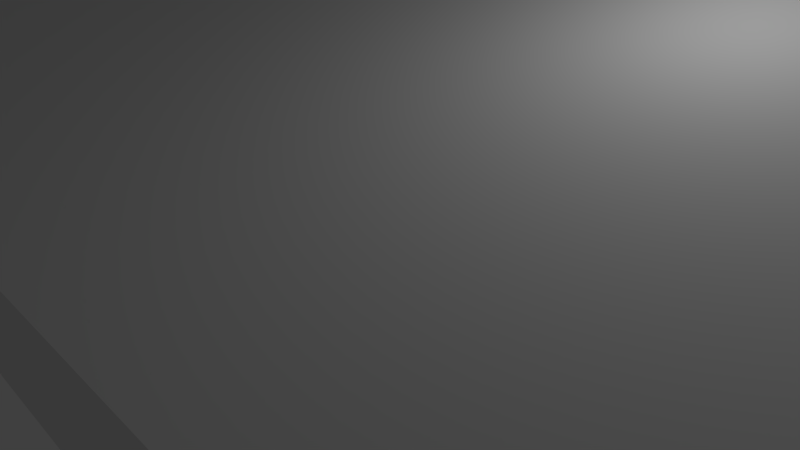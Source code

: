 # Source: tribune.blend  (saved by Blender 2.59.0; exported with 4.5.12 LTS)
import bpy
from mathutils import Matrix  # noqa: F401  (used for matrix-valued properties, if any)

bpy.ops.wm.read_factory_settings(use_empty=True)
scene = bpy.context.scene
scene.name = 'Scene'

# ---- collections
col_collection_1 = bpy.data.collections.new('Collection 1'); scene.collection.children.link(col_collection_1)

# ---- materials (node trees are filled in below, after node groups)
mat_material = bpy.data.materials.new('Material')
mat_material.alpha_threshold = 0.0
mat_material.use_transparent_shadow = False
mat_material.roughness = 0.5
mat_material.line_color = (0.0, 0.0, 0.0, 1.0)

# ---- material node trees

# ---- world
world_world = bpy.data.worlds.new('World'); scene.world = world_world
world_world.color = (0.05088, 0.05088, 0.05088)
world_world.use_sun_shadow = False
world_world.sun_shadow_jitter_overblur = 0.0
world_world.cycles.sampling_method = 'MANUAL'
world_world.cycles.sample_map_resolution = 256

# ---- cameras
cam_camera = bpy.data.cameras.new('Camera')
cam_camera.clip_end = 100.0
cam_camera.lens = 35.0
cam_camera.ortho_scale = 7.314
cam_camera.dof.focus_distance = 0.0
cam_camera.dof.aperture_fstop = 128.0

# ---- lights
light_lamp = bpy.data.lights.new('Lamp', 'POINT')
light_lamp.transmission_factor = 0.0
light_lamp.cutoff_distance = 30.0
light_lamp.energy = 100.0
light_lamp.shadow_buffer_clip_start = 1.001
light_lamp.shadow_soft_size = 1.0
light_lamp.shadow_maximum_resolution = 0.006
light_lamp.use_absolute_resolution = True
light_lamp.cycles.use_multiple_importance_sampling = False

# ---- meshes
me_box02 = bpy.data.meshes.new('Box02')
me_box02.from_pydata([(5.571, 4.444, 4.39), (5.571, 1.995, 3.649), (10.02, 1.995, 3.649), (10.02, 4.444, 4.39), (4.048, 5.038, -3.043e-06), (4.048, 5.038, 3.171), (10.02, 5.038, 3.171), (10.02, 5.038, -3.043e-06), (-9.98, 5.038, -3.043e-06), (-9.98, 4.444, -2.69e-06), (-9.98, 4.444, 4.39), (-9.98, 5.038, 3.171), (-9.98, -4.962, 2.903e-06), (-9.98, -4.962, 1.542), (-9.98, -2.614, 2.253), (-9.98, -0.3346, 2.943), (-9.98, 1.995, 3.649), (0.02199, -4.962, 2.903e-06), (0.02199, -4.962, 1.542), (0.01997, -4.962, 1.542), (-4.998, -4.962, 1.542), (10.02, -4.962, 2.903e-06), (10.02, 4.444, -2.69e-06), (10.02, -0.3346, 2.943), (10.02, -2.614, 2.253), (10.02, -4.962, 1.542), (4.048, 5.038, 5.0), (10.02, 5.038, 5.0), (-9.98, 4.444, 5.0), (-9.98, 5.038, 5.0), (-4.998, 4.444, 4.39), (-3.544, 4.444, 4.39), (-3.544, 4.444, 5.0), (10.02, 4.444, 5.0), (-4.998, 1.995, 3.649), (0.01995, 1.995, 3.649), (0.01995, 4.444, 4.39), (4.053, 4.444, 4.39), (5.571, -4.962, 1.542), (5.571, -2.614, 2.253), (0.01996, -2.614, 2.253), (-4.998, -2.614, 2.253), (5.571, -0.3346, 2.943), (0.01996, -0.3346, 2.943), (-4.998, -0.3346, 2.943), (-3.521, 5.038, 3.171), (-3.521, 5.038, -3.043e-06), (-3.521, 5.038, 5.0), (4.053, 4.444, 5.0)], [], [(0, 1, 2), (3, 0, 2), (4, 5, 6), (6, 7, 4), (8, 9, 10), (10, 11, 8), (9, 12, 13), (9, 13, 14), (9, 14, 15), (9, 15, 16), (9, 16, 10), (12, 17, 18), (12, 18, 19), (12, 19, 20), (12, 20, 13), (21, 22, 3), (21, 3, 2), (21, 2, 23), (21, 23, 24), (21, 24, 25), (22, 7, 6), (6, 3, 22), (5, 26, 27), (27, 6, 5), (10, 28, 29), (29, 11, 10), (30, 31, 32), (10, 30, 32), (10, 32, 28), (3, 6, 27), (27, 33, 3), (30, 34, 35), (31, 30, 35), (36, 31, 35), (10, 16, 34), (34, 30, 10), (36, 35, 1), (37, 36, 1), (0, 37, 1), (38, 25, 24), (24, 39, 38), (20, 19, 40), (40, 41, 20), (13, 20, 41), (41, 14, 13), (18, 38, 39), (19, 18, 39), (40, 19, 39), (39, 24, 23), (23, 42, 39), (41, 40, 43), (43, 44, 41), (14, 41, 44), (44, 15, 14), (40, 39, 42), (42, 43, 40), (42, 23, 2), (2, 1, 42), (44, 43, 35), (35, 34, 44), (15, 44, 34), (34, 16, 15), (43, 42, 1), (1, 35, 43), (8, 11, 45), (45, 46, 8), (11, 29, 47), (47, 45, 11), (46, 45, 5), (5, 4, 46), (45, 47, 26), (26, 5, 45), (36, 37, 48), (31, 36, 48), (31, 48, 32), (0, 3, 33), (37, 0, 33), (37, 33, 48), (17, 21, 25), (17, 25, 38), (17, 38, 18), (26, 48, 33), (27, 26, 33), (47, 32, 48), (26, 47, 48), (29, 28, 32), (47, 29, 32)])
_uv = me_box02.uv_layers.new(name='UVTex')
_uv.uv.foreach_set('vector', [0.3867, 0.3281, 0.3867, 0.2461, 0.4961, 0.2461, 0.4961, 0.3281, 0.3867, 0.3281, 0.4961, 0.2461, 0.1484, 0.3281, 0.1484, 0.4766, 0.0, 0.4766, 0.0, 0.4766, 0.0, 0.3281, 0.1484, 0.3281, 0.8281, 0.5781, 0.8125, 0.5781, 0.8125, 0.457, 0.8125, 0.457, 0.8281, 0.4961, 0.8281, 0.5781, 0.8125, 0.5781, 0.5742, 0.5781, 0.5742, 0.5312, 0.8125, 0.5781, 0.5742, 0.5312, 0.6328, 0.5234, 0.8125, 0.5781, 0.6328, 0.5234, 0.6953, 0.5078, 0.8125, 0.5781, 0.6953, 0.5078, 0.7656, 0.4961, 0.8125, 0.5781, 0.7656, 0.4961, 0.8125, 0.457, 0.5078, 0.2148, 0.7383, 0.2148, 0.7383, 0.2734, 1.094, 0.3984, 1.023, 0.7188, 1.023, 0.7188, 0.5078, 0.2148, 0.7383, 0.2734, 0.6211, 0.2734, 0.5078, 0.2148, 0.6211, 0.2734, 0.5078, 0.2734, 0.2539, 0.8438, 0.03125, 0.8438, 0.03125, 0.7266, 0.2539, 0.8438, 0.03125, 0.7266, 0.08984, 0.7383, 0.2539, 0.8438, 0.08984, 0.7383, 0.1484, 0.75, 0.2539, 0.8438, 0.1484, 0.75, 0.207, 0.7734, 0.2539, 0.8438, 0.207, 0.7734, 0.2617, 0.8008, 0.03125, 0.8438, 0.003906, 0.8438, 0.003906, 0.7578, 0.003906, 0.7578, 0.03125, 0.7266, 0.03125, 0.8438, 0.1484, 0.4766, 0.1484, 0.582, 0.0, 0.582, 0.0, 0.582, 0.0, 0.4766, 0.1484, 0.4766, 0.8125, 0.457, 0.8125, 0.4414, 0.8281, 0.4414, 0.8281, 0.4414, 0.8281, 0.4961, 0.8125, 0.457, 0.6953, 0.7305, 0.6562, 0.7305, 0.6562, 0.6641, 0.832, 0.7305, 0.6953, 0.7305, 0.6562, 0.6641, 0.832, 0.7305, 0.6562, 0.6641, 0.832, 0.6641, 0.03125, 0.7266, 0.003906, 0.7578, 0.003906, 0.7031, 0.003906, 0.7031, 0.03125, 0.7031, 0.03125, 0.7266, 0.125, 0.3281, 0.125, 0.2461, 0.2461, 0.2461, 0.1602, 0.3281, 0.125, 0.3281, 0.2461, 0.2461, 0.2461, 0.3281, 0.1602, 0.3281, 0.2461, 0.2461, 0.003906, 0.3281, 0.003906, 0.2461, 0.125, 0.2461, 0.125, 0.2461, 0.125, 0.3281, 0.003906, 0.3281, 0.2461, 0.3281, 0.2461, 0.2461, 0.3867, 0.2461, 0.3477, 0.3281, 0.2461, 0.3281, 0.3867, 0.2461, 0.3867, 0.3281, 0.3477, 0.3281, 0.3867, 0.2461, 0.3867, 0.003906, 0.4961, 0.003906, 0.4961, 0.08594, 0.4961, 0.08594, 0.3867, 0.08594, 0.3867, 0.003906, 0.125, 0.003906, 0.2461, 0.003906, 0.2461, 0.08594, 0.2461, 0.08594, 0.125, 0.08594, 0.125, 0.003906, 0.003906, 0.003906, 0.125, 0.003906, 0.125, 0.08594, 0.125, 0.08594, 0.003906, 0.08594, 0.003906, 0.003906, 0.2461, 0.003906, 0.3867, 0.003906, 0.3867, 0.08594, 0.2461, 0.003906, 0.2461, 0.003906, 0.3867, 0.08594, 0.2461, 0.08594, 0.2461, 0.003906, 0.3867, 0.08594, 0.3867, 0.08594, 0.4961, 0.08594, 0.4961, 0.1641, 0.4961, 0.1641, 0.3867, 0.1641, 0.3867, 0.08594, 0.125, 0.08594, 0.2461, 0.08594, 0.2461, 0.1641, 0.2461, 0.1641, 0.125, 0.1641, 0.125, 0.08594, 0.003906, 0.08594, 0.125, 0.08594, 0.125, 0.1641, 0.125, 0.1641, 0.003906, 0.1641, 0.003906, 0.08594, 0.2461, 0.08594, 0.3867, 0.08594, 0.3867, 0.1641, 0.3867, 0.1641, 0.2461, 0.1641, 0.2461, 0.08594, 0.3867, 0.1641, 0.4961, 0.1641, 0.4961, 0.2461, 0.4961, 0.2461, 0.3867, 0.2461, 0.3867, 0.1641, 0.125, 0.1641, 0.2461, 0.1641, 0.2461, 0.2461, 0.2461, 0.2461, 0.125, 0.2461, 0.125, 0.1641, 0.003906, 0.1641, 0.125, 0.1641, 0.125, 0.2461, 0.125, 0.2461, 0.003906, 0.2461, 0.003906, 0.1641, 0.2461, 0.1641, 0.3867, 0.1641, 0.3867, 0.2461, 0.3867, 0.2461, 0.2461, 0.2461, 0.2461, 0.1641, 0.4961, 0.3281, 0.4961, 0.4766, 0.3203, 0.4766, 0.3203, 0.4766, 0.3203, 0.3281, 0.4961, 0.3281, 0.4961, 0.4766, 0.4961, 0.582, 0.3203, 0.582, 0.3203, 0.582, 0.3203, 0.4766, 0.4961, 0.4766, 0.3203, 0.3281, 0.3203, 0.4766, 0.1484, 0.4766, 0.1484, 0.4766, 0.1484, 0.3281, 0.3203, 0.3281, 0.3203, 0.4766, 0.3203, 0.582, 0.1484, 0.582, 0.1484, 0.582, 0.1484, 0.4766, 0.3203, 0.4766, 0.5781, 0.7305, 0.4883, 0.7305, 0.4883, 0.6641, 0.6562, 0.7305, 0.5781, 0.7305, 0.4883, 0.6641, 0.6562, 0.7305, 0.4883, 0.6641, 0.6562, 0.6641, 0.4141, 0.7305, 0.3359, 0.7305, 0.3359, 0.6641, 0.4883, 0.7305, 0.4141, 0.7305, 0.3359, 0.6641, 0.4883, 0.7305, 0.3359, 0.6641, 0.4883, 0.6641, 0.7383, 0.2148, 0.9922, 0.2148, 0.9922, 0.2734, 0.7383, 0.2148, 0.9922, 0.2734, 0.8789, 0.2734, 0.7383, 0.2148, 0.8789, 0.2734, 0.7383, 0.2734, 0.4883, 0.5938, 0.4883, 0.6641, 0.3359, 0.6641, 0.3359, 0.5938, 0.4883, 0.5938, 0.3359, 0.6641, 0.6562, 0.5938, 0.6562, 0.6641, 0.4883, 0.6641, 0.4883, 0.5938, 0.6562, 0.5938, 0.4883, 0.6641, 0.832, 0.5938, 0.832, 0.6641, 0.6562, 0.6641, 0.6562, 0.5938, 0.832, 0.5938, 0.6562, 0.6641])
me_box02.materials.append(mat_material)
me_box02.use_remesh_preserve_volume = False
me_box02.use_remesh_preserve_attributes = False
me_box02.use_mirror_vertex_groups = False
me_box02.update()

# ---- objects
ob_mesh = bpy.data.objects.new('Mesh', me_box02)
ob_lamp = bpy.data.objects.new('Lamp', light_lamp)
ob_camera = bpy.data.objects.new('Camera', cam_camera)

# ---- transforms, parenting, visibility, modifiers, constraints
ob_mesh.location = (-4.768e-07, 0.0, -2.842e-14)
ob_mesh.lock_location = (True, False, True)
ob_mesh.lineart.crease_threshold = 0.0
ob_lamp.location = (4.076, 1.005, 5.904)
ob_lamp.rotation_euler = (0.6503, 0.05522, 1.866)
ob_lamp.lock_rotations_4d = False
ob_lamp.empty_display_type = 'ARROWS'
ob_lamp.color = (0.0, 0.0, 0.0, 0.0)
ob_lamp.lineart.crease_threshold = 0.0
ob_camera.location = (7.481, -6.508, 5.344)
ob_camera.rotation_euler = (1.109, 0.01082, 0.8149)
ob_camera.lock_rotations_4d = False
ob_camera.empty_display_type = 'ARROWS'
ob_camera.color = (0.0, 0.0, 0.0, 0.0)
ob_camera.display_type = 'WIRE'
ob_camera.lineart.crease_threshold = 0.0

# ---- collection membership
col_collection_1.objects.link(ob_mesh)
col_collection_1.objects.link(ob_lamp)
col_collection_1.objects.link(ob_camera)

# ---- scene / render settings (as saved in the file)
scene.camera = ob_camera
scene.frame_start = 1; scene.frame_end = 250; scene.frame_set(0)
scene.render.engine = 'BLENDER_EEVEE_NEXT'
scene.render.image_settings.color_mode = 'RGB'
scene.render.image_settings.compression = 90
scene.render.resolution_percentage = 50
scene.render.dither_intensity = 0.0
scene.render.bake_margin = 2
scene.render.bake_bias = 0.0
scene.cycles.use_denoising = False
scene.cycles.samples = 10
scene.cycles.sampling_pattern = 'TABULATED_SOBOL'
scene.cycles.light_sampling_threshold = 0.0
scene.cycles.use_adaptive_sampling = False
scene.cycles.use_light_tree = False
scene.cycles.blur_glossy = 0.0
scene.cycles.volume_bounces = 1
scene.cycles.pixel_filter_type = 'GAUSSIAN'
scene.cycles.sample_clamp_indirect = 0.0
scene.view_settings.view_transform = 'Standard'
bpy.context.view_layer.update()
